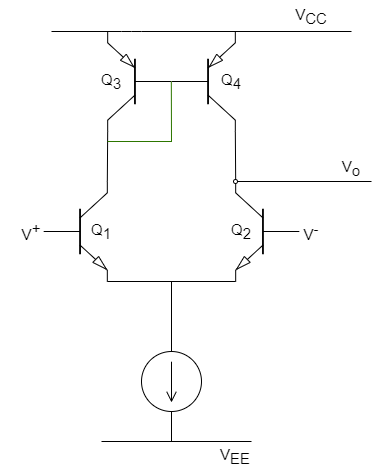

The diagram above was exported from draw.io. Its source (the exported page's mxGraphModel, read from the mxfile embedded in the PNG):
<mxGraphModel dx="471" dy="936" grid="1" gridSize="10" guides="1" tooltips="1" connect="1" arrows="1" fold="1" page="1" pageScale="1" pageWidth="850" pageHeight="1100" math="0" shadow="0">
  <root>
    <mxCell id="0" />
    <mxCell id="1" parent="0" />
    <mxCell id="2" value="" style="verticalLabelPosition=bottom;shadow=0;dashed=0;align=center;html=1;verticalAlign=top;shape=mxgraph.electrical.transistors.npn_transistor_5;" parent="1" vertex="1">
      <mxGeometry x="352" y="360" width="64" height="100" as="geometry" />
    </mxCell>
    <mxCell id="3" value="" style="verticalLabelPosition=bottom;shadow=0;dashed=0;align=center;html=1;verticalAlign=top;shape=mxgraph.electrical.transistors.pnp_transistor_5;" parent="1" vertex="1">
      <mxGeometry x="480" y="210" width="64" height="100" as="geometry" />
    </mxCell>
    <mxCell id="4" value="" style="verticalLabelPosition=bottom;shadow=0;dashed=0;align=center;html=1;verticalAlign=top;shape=mxgraph.electrical.transistors.pnp_transistor_5;flipV=0;flipH=1;" parent="1" vertex="1">
      <mxGeometry x="416" y="210" width="64" height="100" as="geometry" />
    </mxCell>
    <mxCell id="5" value="" style="verticalLabelPosition=bottom;shadow=0;dashed=0;align=center;html=1;verticalAlign=top;shape=mxgraph.electrical.transistors.npn_transistor_5;flipH=1;" parent="1" vertex="1">
      <mxGeometry x="544" y="360" width="64" height="100" as="geometry" />
    </mxCell>
    <mxCell id="6" value="" style="pointerEvents=1;verticalLabelPosition=bottom;shadow=0;dashed=0;align=center;html=1;verticalAlign=top;shape=mxgraph.electrical.signal_sources.source;aspect=fixed;points=[[0.5,0,0],[1,0.5,0],[0.5,1,0],[0,0.5,0]];elSignalType=dc2;" parent="1" vertex="1">
      <mxGeometry x="450" y="530" width="60" height="60" as="geometry" />
    </mxCell>
    <mxCell id="7" value="" style="endArrow=none;html=1;" parent="1" edge="1">
      <mxGeometry width="50" height="50" relative="1" as="geometry">
        <mxPoint x="360" y="210" as="sourcePoint" />
        <mxPoint x="660" y="210" as="targetPoint" />
        <Array as="points">
          <mxPoint x="440" y="210" />
        </Array>
      </mxGeometry>
    </mxCell>
    <mxCell id="8" value="" style="endArrow=none;html=1;entryX=1;entryY=1;entryDx=0;entryDy=0;entryPerimeter=0;exitX=1;exitY=0;exitDx=0;exitDy=0;exitPerimeter=0;" parent="1" source="5" target="3" edge="1">
      <mxGeometry width="50" height="50" relative="1" as="geometry">
        <mxPoint x="570" y="470" as="sourcePoint" />
        <mxPoint x="620" y="420" as="targetPoint" />
      </mxGeometry>
    </mxCell>
    <mxCell id="9" value="" style="endArrow=none;html=1;exitX=1;exitY=1;exitDx=0;exitDy=0;exitPerimeter=0;entryX=1;entryY=0;entryDx=0;entryDy=0;entryPerimeter=0;" parent="1" source="4" target="2" edge="1">
      <mxGeometry width="50" height="50" relative="1" as="geometry">
        <mxPoint x="554.181818181818" y="370" as="sourcePoint" />
        <mxPoint x="500" y="350" as="targetPoint" />
      </mxGeometry>
    </mxCell>
    <mxCell id="10" value="" style="endArrow=none;html=1;exitX=1;exitY=1;exitDx=0;exitDy=0;exitPerimeter=0;entryX=1;entryY=1;entryDx=0;entryDy=0;entryPerimeter=0;" parent="1" source="2" target="5" edge="1">
      <mxGeometry width="50" height="50" relative="1" as="geometry">
        <mxPoint x="570" y="470" as="sourcePoint" />
        <mxPoint x="620" y="420" as="targetPoint" />
      </mxGeometry>
    </mxCell>
    <mxCell id="11" value="" style="endArrow=none;html=1;exitX=0.5;exitY=0;exitDx=0;exitDy=0;exitPerimeter=0;" parent="1" source="6" edge="1">
      <mxGeometry width="50" height="50" relative="1" as="geometry">
        <mxPoint x="570" y="470" as="sourcePoint" />
        <mxPoint x="480" y="460" as="targetPoint" />
      </mxGeometry>
    </mxCell>
    <mxCell id="12" value="" style="endArrow=none;html=1;exitX=0;exitY=0.5;exitDx=0;exitDy=0;exitPerimeter=0;entryX=0;entryY=0.5;entryDx=0;entryDy=0;entryPerimeter=0;fillColor=#60a917;strokeColor=#2D7600;" parent="1" target="4" edge="1">
      <mxGeometry width="50" height="50" relative="1" as="geometry">
        <mxPoint x="480" y="320" as="sourcePoint" />
        <mxPoint x="570" y="470" as="targetPoint" />
      </mxGeometry>
    </mxCell>
    <mxCell id="13" value="" style="endArrow=none;html=1;fillColor=#60a917;strokeColor=#2D7600;" parent="1" edge="1">
      <mxGeometry width="50" height="50" relative="1" as="geometry">
        <mxPoint x="416" y="320" as="sourcePoint" />
        <mxPoint x="480.5" y="320" as="targetPoint" />
      </mxGeometry>
    </mxCell>
    <mxCell id="14" value="" style="endArrow=none;html=1;exitX=1;exitY=0;exitDx=0;exitDy=0;exitPerimeter=0;" parent="1" source="5" edge="1">
      <mxGeometry width="50" height="50" relative="1" as="geometry">
        <mxPoint x="510" y="430" as="sourcePoint" />
        <mxPoint x="680" y="360" as="targetPoint" />
      </mxGeometry>
    </mxCell>
    <mxCell id="15" value="" style="ellipse;whiteSpace=wrap;html=1;aspect=fixed;" parent="1" vertex="1">
      <mxGeometry width="10" as="geometry" />
    </mxCell>
    <mxCell id="16" value="" style="ellipse;whiteSpace=wrap;html=1;aspect=fixed;fillStyle=solid;" parent="1" vertex="1">
      <mxGeometry x="542" y="358" width="4" height="4" as="geometry" />
    </mxCell>
    <mxCell id="18" value="V&lt;sub style=&quot;font-size: 15px;&quot;&gt;CC&lt;/sub&gt;" style="text;html=1;strokeColor=none;fillColor=none;align=center;verticalAlign=middle;whiteSpace=wrap;rounded=0;fillStyle=solid;strokeWidth=2;fontSize=15;" parent="1" vertex="1">
      <mxGeometry x="590" y="180" width="60" height="30" as="geometry" />
    </mxCell>
    <mxCell id="20" value="V&lt;span style=&quot;font-size: 15px;&quot;&gt;&lt;sub style=&quot;font-size: 15px;&quot;&gt;EE&lt;/sub&gt;&lt;/span&gt;" style="text;html=1;strokeColor=none;fillColor=none;align=center;verticalAlign=middle;whiteSpace=wrap;rounded=0;fillStyle=solid;strokeWidth=2;fontSize=15;" parent="1" vertex="1">
      <mxGeometry x="514" y="620" width="60" height="30" as="geometry" />
    </mxCell>
    <mxCell id="21" value="" style="endArrow=none;html=1;exitX=0.5;exitY=1;exitDx=0;exitDy=0;exitPerimeter=0;" parent="1" source="6" edge="1">
      <mxGeometry width="50" height="50" relative="1" as="geometry">
        <mxPoint x="520" y="420" as="sourcePoint" />
        <mxPoint x="480" y="620" as="targetPoint" />
      </mxGeometry>
    </mxCell>
    <mxCell id="22" value="" style="endArrow=none;html=1;" parent="1" edge="1">
      <mxGeometry width="50" height="50" relative="1" as="geometry">
        <mxPoint x="410" y="620" as="sourcePoint" />
        <mxPoint x="560" y="620" as="targetPoint" />
      </mxGeometry>
    </mxCell>
    <mxCell id="23" value="V&lt;sub style=&quot;font-size: 15px;&quot;&gt;o&lt;/sub&gt;" style="text;html=1;strokeColor=none;fillColor=none;align=center;verticalAlign=middle;whiteSpace=wrap;rounded=0;fillStyle=solid;strokeWidth=2;fontSize=15;" parent="1" vertex="1">
      <mxGeometry x="630" y="332" width="60" height="30" as="geometry" />
    </mxCell>
    <mxCell id="24" value="V&lt;sup style=&quot;font-size: 15px;&quot;&gt;-&lt;/sup&gt;" style="text;html=1;strokeColor=none;fillColor=none;align=center;verticalAlign=middle;whiteSpace=wrap;rounded=0;fillStyle=solid;strokeWidth=2;fontSize=15;" parent="1" vertex="1">
      <mxGeometry x="590" y="395" width="60" height="30" as="geometry" />
    </mxCell>
    <mxCell id="25" value="V&lt;sup style=&quot;font-size: 15px;&quot;&gt;+&lt;/sup&gt;" style="text;html=1;strokeColor=none;fillColor=none;align=center;verticalAlign=middle;whiteSpace=wrap;rounded=0;fillStyle=solid;strokeWidth=2;fontSize=15;" parent="1" vertex="1">
      <mxGeometry x="310" y="395" width="60" height="30" as="geometry" />
    </mxCell>
    <mxCell id="26" value="Q&lt;sub style=&quot;font-size: 15px;&quot;&gt;1&lt;/sub&gt;" style="text;html=1;strokeColor=none;fillColor=none;align=center;verticalAlign=middle;whiteSpace=wrap;rounded=0;fillStyle=solid;strokeWidth=2;fontSize=15;" parent="1" vertex="1">
      <mxGeometry x="380" y="395" width="60" height="30" as="geometry" />
    </mxCell>
    <mxCell id="27" value="Q&lt;sub style=&quot;font-size: 15px;&quot;&gt;2&lt;/sub&gt;" style="text;html=1;strokeColor=none;fillColor=none;align=center;verticalAlign=middle;whiteSpace=wrap;rounded=0;fillStyle=solid;fontSize=15;strokeWidth=2;" parent="1" vertex="1">
      <mxGeometry x="520" y="395" width="60" height="30" as="geometry" />
    </mxCell>
    <mxCell id="28" value="Q&lt;sub style=&quot;font-size: 15px;&quot;&gt;3&lt;/sub&gt;" style="text;html=1;strokeColor=none;fillColor=none;align=center;verticalAlign=middle;whiteSpace=wrap;rounded=0;fillStyle=solid;fontSize=15;strokeWidth=2;" parent="1" vertex="1">
      <mxGeometry x="390" y="245" width="60" height="30" as="geometry" />
    </mxCell>
    <mxCell id="29" value="Q&lt;sub style=&quot;font-size: 15px;&quot;&gt;4&lt;/sub&gt;" style="text;html=1;strokeColor=none;fillColor=none;align=center;verticalAlign=middle;whiteSpace=wrap;rounded=0;fillStyle=solid;fontSize=15;strokeWidth=2;" parent="1" vertex="1">
      <mxGeometry x="510" y="245" width="60" height="30" as="geometry" />
    </mxCell>
  </root>
</mxGraphModel>